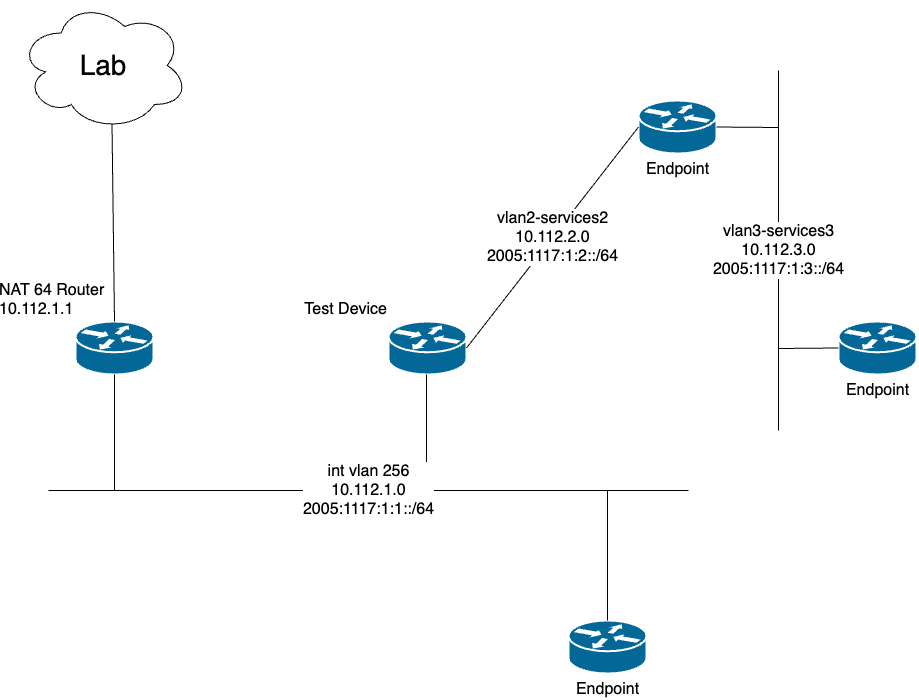

The diagram above was exported from draw.io. Its source (the exported page's mxGraphModel, read from the mxfile embedded in the PNG):
<mxGraphModel dx="1735" dy="1178" grid="1" gridSize="10" guides="1" tooltips="1" connect="1" arrows="1" fold="1" page="1" pageScale="1" pageWidth="1169" pageHeight="827" background="none" math="0" shadow="0">
  <root>
    <mxCell id="0" />
    <mxCell id="1" parent="0" />
    <mxCell id="Lj3a9mNOU1nQvBeXicrp-2257" value="&lt;font style=&quot;font-size: 28px;&quot;&gt;Lab&lt;/font&gt;" style="ellipse;shape=cloud;whiteSpace=wrap;html=1;" vertex="1" parent="1">
      <mxGeometry x="100" y="40" width="170" height="130" as="geometry" />
    </mxCell>
    <mxCell id="Lj3a9mNOU1nQvBeXicrp-2258" value="&lt;span style=&quot;font-size: 16px;&quot;&gt;NAT 64 Router&lt;br&gt;10.112.1.1&lt;br&gt;&lt;/span&gt;" style="shape=mxgraph.cisco.routers.router;sketch=0;html=1;pointerEvents=1;dashed=0;fillColor=#036897;strokeColor=#ffffff;strokeWidth=2;verticalLabelPosition=top;verticalAlign=bottom;align=left;outlineConnect=0;labelPosition=left;" vertex="1" parent="1">
      <mxGeometry x="157" y="361" width="78" height="53" as="geometry" />
    </mxCell>
    <mxCell id="Lj3a9mNOU1nQvBeXicrp-2259" value="&lt;font style=&quot;font-size: 16px;&quot;&gt;Test Device&lt;/font&gt;" style="shape=mxgraph.cisco.routers.router;sketch=0;html=1;pointerEvents=1;dashed=0;fillColor=#036897;strokeColor=#ffffff;strokeWidth=2;verticalLabelPosition=top;verticalAlign=bottom;align=right;outlineConnect=0;labelPosition=left;" vertex="1" parent="1">
      <mxGeometry x="470" y="361" width="78" height="53" as="geometry" />
    </mxCell>
    <mxCell id="Lj3a9mNOU1nQvBeXicrp-2260" value="&lt;font style=&quot;font-size: 16px;&quot;&gt;Endpoint&lt;/font&gt;" style="shape=mxgraph.cisco.routers.router;sketch=0;html=1;pointerEvents=1;dashed=0;fillColor=#036897;strokeColor=#ffffff;strokeWidth=2;verticalLabelPosition=bottom;verticalAlign=top;align=center;outlineConnect=0;" vertex="1" parent="1">
      <mxGeometry x="720" y="140" width="78" height="53" as="geometry" />
    </mxCell>
    <mxCell id="Lj3a9mNOU1nQvBeXicrp-2261" value="&lt;font style=&quot;font-size: 16px;&quot;&gt;Endpoint&lt;/font&gt;" style="shape=mxgraph.cisco.routers.router;sketch=0;html=1;pointerEvents=1;dashed=0;fillColor=#036897;strokeColor=#ffffff;strokeWidth=2;verticalLabelPosition=bottom;verticalAlign=top;align=center;outlineConnect=0;" vertex="1" parent="1">
      <mxGeometry x="920" y="361" width="78" height="53" as="geometry" />
    </mxCell>
    <mxCell id="Lj3a9mNOU1nQvBeXicrp-2262" value="&lt;font style=&quot;font-size: 16px;&quot;&gt;Endpoint&lt;/font&gt;" style="shape=mxgraph.cisco.routers.router;sketch=0;html=1;pointerEvents=1;dashed=0;fillColor=#036897;strokeColor=#ffffff;strokeWidth=2;verticalLabelPosition=bottom;verticalAlign=top;align=center;outlineConnect=0;" vertex="1" parent="1">
      <mxGeometry x="650" y="660" width="78" height="53" as="geometry" />
    </mxCell>
    <mxCell id="Lj3a9mNOU1nQvBeXicrp-2276" value="&lt;font style=&quot;font-size: 16px;&quot;&gt;vlan2-services2&lt;br&gt;10.112.2.0&lt;br&gt;2005:1117:1:2::/64&lt;br&gt;&lt;/font&gt;" style="endArrow=none;html=1;rounded=0;entryX=1;entryY=0.5;entryDx=0;entryDy=0;entryPerimeter=0;exitX=0;exitY=0.5;exitDx=0;exitDy=0;exitPerimeter=0;" edge="1" parent="1" source="Lj3a9mNOU1nQvBeXicrp-2260" target="Lj3a9mNOU1nQvBeXicrp-2259">
      <mxGeometry width="50" height="50" relative="1" as="geometry">
        <mxPoint x="530" y="570" as="sourcePoint" />
        <mxPoint x="580" y="520" as="targetPoint" />
      </mxGeometry>
    </mxCell>
    <mxCell id="Lj3a9mNOU1nQvBeXicrp-2277" value="" style="endArrow=none;html=1;rounded=0;entryX=1;entryY=0.5;entryDx=0;entryDy=0;entryPerimeter=0;" edge="1" parent="1" target="Lj3a9mNOU1nQvBeXicrp-2260">
      <mxGeometry width="50" height="50" relative="1" as="geometry">
        <mxPoint x="860" y="167" as="sourcePoint" />
        <mxPoint x="580" y="520" as="targetPoint" />
      </mxGeometry>
    </mxCell>
    <mxCell id="Lj3a9mNOU1nQvBeXicrp-2278" value="&lt;font style=&quot;font-size: 16px;&quot;&gt;vlan3-services3&lt;br&gt;10.112.3.0&lt;br&gt;2005:1117:1:3::/64&lt;/font&gt;" style="endArrow=none;html=1;rounded=0;" edge="1" parent="1">
      <mxGeometry width="50" height="50" relative="1" as="geometry">
        <mxPoint x="860" y="470" as="sourcePoint" />
        <mxPoint x="860" y="110" as="targetPoint" />
      </mxGeometry>
    </mxCell>
    <mxCell id="Lj3a9mNOU1nQvBeXicrp-2279" value="" style="endArrow=none;html=1;rounded=0;entryX=0;entryY=0.5;entryDx=0;entryDy=0;entryPerimeter=0;" edge="1" parent="1" target="Lj3a9mNOU1nQvBeXicrp-2261">
      <mxGeometry width="50" height="50" relative="1" as="geometry">
        <mxPoint x="860" y="388" as="sourcePoint" />
        <mxPoint x="580" y="520" as="targetPoint" />
      </mxGeometry>
    </mxCell>
    <mxCell id="Lj3a9mNOU1nQvBeXicrp-2280" value="" style="endArrow=none;html=1;rounded=0;entryX=0.5;entryY=1;entryDx=0;entryDy=0;entryPerimeter=0;" edge="1" parent="1" target="Lj3a9mNOU1nQvBeXicrp-2258">
      <mxGeometry width="50" height="50" relative="1" as="geometry">
        <mxPoint x="196" y="530" as="sourcePoint" />
        <mxPoint x="240" y="490" as="targetPoint" />
      </mxGeometry>
    </mxCell>
    <mxCell id="Lj3a9mNOU1nQvBeXicrp-2281" value="" style="endArrow=none;html=1;rounded=0;entryX=0.5;entryY=1;entryDx=0;entryDy=0;entryPerimeter=0;" edge="1" parent="1">
      <mxGeometry width="50" height="50" relative="1" as="geometry">
        <mxPoint x="508" y="530" as="sourcePoint" />
        <mxPoint x="508.09" y="414" as="targetPoint" />
      </mxGeometry>
    </mxCell>
    <mxCell id="Lj3a9mNOU1nQvBeXicrp-2282" value="&lt;span style=&quot;font-size: 16px;&quot;&gt;int vlan 256&lt;br&gt;10.112.1.0&lt;br&gt;2005:1117:1:1::/64&lt;br&gt;&lt;/span&gt;" style="endArrow=none;html=1;rounded=0;" edge="1" parent="1">
      <mxGeometry width="50" height="50" relative="1" as="geometry">
        <mxPoint x="130" y="530" as="sourcePoint" />
        <mxPoint x="770" y="530" as="targetPoint" />
      </mxGeometry>
    </mxCell>
    <mxCell id="Lj3a9mNOU1nQvBeXicrp-2283" value="" style="endArrow=none;html=1;rounded=0;entryX=0.5;entryY=0;entryDx=0;entryDy=0;entryPerimeter=0;" edge="1" parent="1" target="Lj3a9mNOU1nQvBeXicrp-2262">
      <mxGeometry width="50" height="50" relative="1" as="geometry">
        <mxPoint x="689" y="530" as="sourcePoint" />
        <mxPoint x="580" y="520" as="targetPoint" />
      </mxGeometry>
    </mxCell>
    <mxCell id="Lj3a9mNOU1nQvBeXicrp-2285" value="" style="endArrow=none;html=1;rounded=0;exitX=0.5;exitY=0;exitDx=0;exitDy=0;exitPerimeter=0;entryX=0.55;entryY=0.95;entryDx=0;entryDy=0;entryPerimeter=0;" edge="1" parent="1" source="Lj3a9mNOU1nQvBeXicrp-2258" target="Lj3a9mNOU1nQvBeXicrp-2257">
      <mxGeometry width="50" height="50" relative="1" as="geometry">
        <mxPoint x="370" y="390" as="sourcePoint" />
        <mxPoint x="420" y="340" as="targetPoint" />
      </mxGeometry>
    </mxCell>
  </root>
</mxGraphModel>